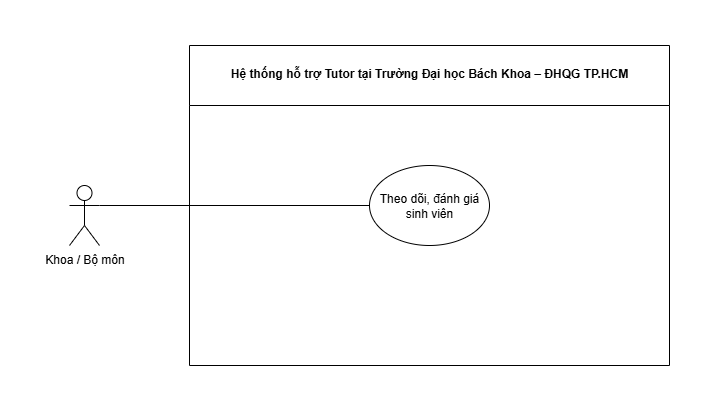

The diagram above was exported from draw.io. Its source (the exported page's mxGraphModel, read from the mxfile embedded in the PNG):
<mxGraphModel dx="1426" dy="790" grid="1" gridSize="10" guides="1" tooltips="1" connect="1" arrows="1" fold="1" page="1" pageScale="1" pageWidth="850" pageHeight="1100" background="light-dark(#000000,#FFFFFF)" math="0" shadow="0">
  <root>
    <mxCell id="0" />
    <mxCell id="1" parent="0" />
    <mxCell id="ZbAK8paiOy6NDTWaIPTz-1" value="Khoa / Bộ môn" style="shape=umlActor;verticalLabelPosition=bottom;verticalAlign=top;html=1;outlineConnect=0;fillColor=light-dark(#000000,#FFFFFF);strokeColor=light-dark(#000000,#000000);fontColor=light-dark(#000000,#000000);" parent="1" vertex="1">
      <mxGeometry x="120" y="220" width="30" height="60" as="geometry" />
    </mxCell>
    <mxCell id="ZbAK8paiOy6NDTWaIPTz-40" value="&#10;Hệ thống hỗ trợ Tutor tại Trường Đại học Bách Khoa – ĐHQG TP.HCM&#10;&#10;" style="swimlane;whiteSpace=wrap;html=1;strokeColor=light-dark(#000000,#000000);fillColor=light-dark(#FFFFFF,#FFFFFF);fontColor=light-dark(#000000,#000000);startSize=60;spacing=2;labelPosition=center;verticalLabelPosition=middle;align=center;verticalAlign=top;spacingBottom=100;" parent="1" vertex="1">
      <mxGeometry x="240" y="80" width="480" height="320" as="geometry" />
    </mxCell>
    <mxCell id="2HzjePpP8OrWUnuHbhPb-6" value="Theo dõi, đánh giá&lt;br&gt;sinh viên" style="ellipse;whiteSpace=wrap;html=1;fillColor=light-dark(#FFFFFF,#FFFFFF);strokeColor=light-dark(#000000,#000000);fontColor=light-dark(#000000,#000000);" parent="ZbAK8paiOy6NDTWaIPTz-40" vertex="1">
      <mxGeometry x="180" y="120" width="120" height="80" as="geometry" />
    </mxCell>
    <mxCell id="2HzjePpP8OrWUnuHbhPb-20" value="" style="endArrow=none;html=1;rounded=0;exitX=1;exitY=0.3333333333333333;exitDx=0;exitDy=0;exitPerimeter=0;entryX=0;entryY=0.5;entryDx=0;entryDy=0;strokeColor=light-dark(#000000,#000000);" parent="1" source="ZbAK8paiOy6NDTWaIPTz-1" target="2HzjePpP8OrWUnuHbhPb-6" edge="1">
      <mxGeometry width="50" height="50" relative="1" as="geometry">
        <mxPoint x="360" y="860" as="sourcePoint" />
        <mxPoint x="650" y="570" as="targetPoint" />
      </mxGeometry>
    </mxCell>
  </root>
</mxGraphModel>